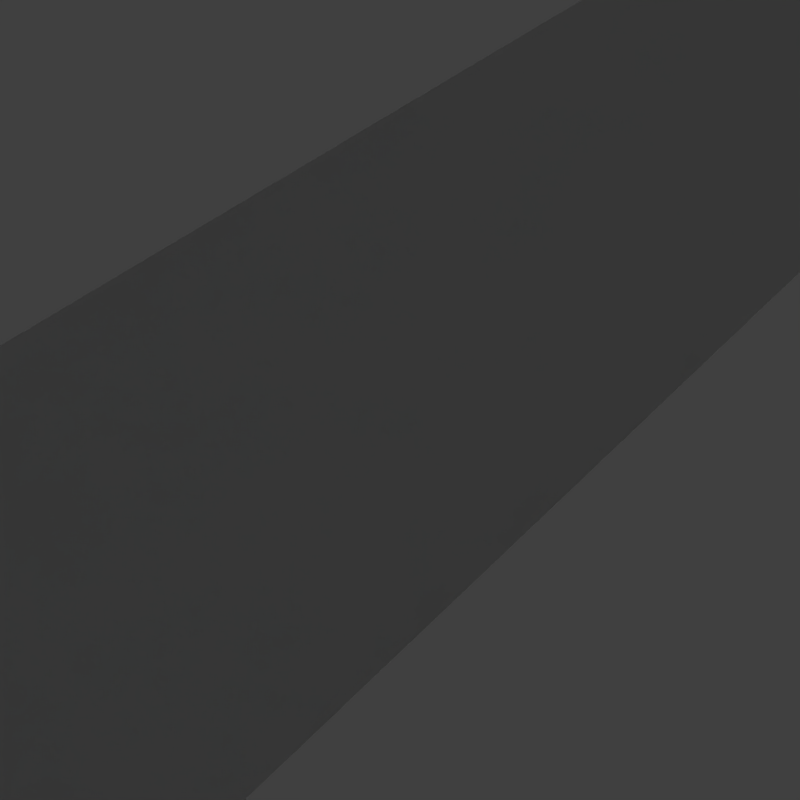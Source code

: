 # Source: TestCase23.blend  (saved by Blender 2.78.0; exported with 4.5.12 LTS)
import bpy
from mathutils import Matrix  # noqa: F401  (used for matrix-valued properties, if any)

bpy.ops.wm.read_factory_settings(use_empty=True)
scene = bpy.context.scene
scene.name = 'Scene'

# ---- collections
col_collection_1 = bpy.data.collections.new('Collection 1'); scene.collection.children.link(col_collection_1)
col_collection_4 = bpy.data.collections.new('Collection 4'); scene.collection.children.link(col_collection_4)

# ---- materials (node trees are filled in below, after node groups)
mat_fake_light = bpy.data.materials.new('Fake light')
mat_fake_light.alpha_threshold = 0.0
mat_fake_light.use_transparent_shadow = False
mat_fake_light.diffuse_color = (1.0, 1.0, 1.0, 1.0)
mat_fake_light.specular_color = (0.0, 0.0, 0.0)
mat_fake_light.roughness = 0.5
mat_grey = bpy.data.materials.new('Grey')
mat_grey.alpha_threshold = 0.0
mat_grey.use_transparent_shadow = False
mat_grey.diffuse_color = (0.3, 0.3, 0.3, 1.0)
mat_grey.specular_color = (0.6, 0.6, 0.6)
mat_grey.roughness = 0.5
mat_grey.line_color = (0.0, 0.0, 0.0, 1.0)

# ---- material node trees

# ---- world
world_world = bpy.data.worlds.new('World'); scene.world = world_world
world_world.color = (0.05088, 0.05088, 0.05088)
world_world.use_sun_shadow = False
world_world.sun_shadow_jitter_overblur = 0.0
world_world.cycles.sampling_method = 'NONE'
world_world.cycles.sample_map_resolution = 256

# ---- cameras
cam_camera_001 = bpy.data.cameras.new('Camera.001')
cam_camera_001.clip_end = 100.0
cam_camera_001.lens = 35.0
cam_camera_001.sensor_width = 32.0
cam_camera_001.sensor_height = 18.0
cam_camera_001.ortho_scale = 7.314
cam_camera_001.dof.focus_distance = 0.0
cam_camera_001.dof.aperture_fstop = 128.0

# ---- lights
light_area = bpy.data.lights.new('Area', 'AREA')
light_area.transmission_factor = 0.0
light_area.energy = 2114.0
light_area.shadow_buffer_clip_start = 0.5
light_area.shadow_soft_size = 15.0
light_area.shadow_maximum_resolution = 0.006
light_area.use_absolute_resolution = True
light_area.shape = 'RECTANGLE'
light_area.size = 15.0
light_area.size_y = 30.0
light_area.cycles.use_multiple_importance_sampling = False

# ---- meshes
me_plane_001 = bpy.data.meshes.new('Plane.001')
me_plane_001.from_pydata([(-0.4831, -0.7724, -0.2224), (0.4602, -0.7496, 0.1598), (-0.4602, 0.7496, -0.1598), (0.4831, 0.7724, 0.2224)], [], [(0, 1, 3, 2)])
me_plane_001.materials.append(mat_fake_light)
me_plane_001.use_remesh_preserve_volume = False
me_plane_001.use_remesh_preserve_attributes = False
me_plane_001.use_mirror_vertex_groups = False
me_plane_001.update()
me_circle_002 = bpy.data.meshes.new('Circle.002')
me_circle_002.from_pydata([(22.48, 4.833, -30.63), (24.7, 1.94, -29.83), (-8.018, 1.94, 40.34), (-10.06, 4.833, 39.16)], [], [(0, 3, 2, 1)])
me_circle_002.materials.append(mat_grey)
me_circle_002.use_remesh_preserve_volume = False
me_circle_002.use_remesh_preserve_attributes = False
me_circle_002.use_mirror_vertex_groups = False
me_circle_002.update()

# ---- objects
ob_ground_001 = bpy.data.objects.new('Ground.001', me_plane_001)
ob_camera_001 = bpy.data.objects.new('Camera.001', cam_camera_001)
ob_area = bpy.data.objects.new('Area', light_area)
ob_circle = bpy.data.objects.new('Circle', me_circle_002)

# ---- transforms, parenting, visibility, modifiers, constraints
ob_ground_001.location = (37.03, 2.504, 17.69)
ob_ground_001.rotation_euler = (-1.8, -4.763, -1.93)
ob_ground_001.scale = (19.85, 19.85, 19.85)
ob_ground_001.lineart.crease_threshold = 0.0
ob_camera_001.location = (-7.655, 7.859, 1.651)
ob_camera_001.rotation_euler = (0.642, 0.01072, 0.3631)
ob_camera_001.lock_rotations_4d = False
ob_camera_001.empty_display_type = 'ARROWS'
ob_camera_001.color = (0.0, 0.0, 0.0, 0.0)
ob_camera_001.display_type = 'WIRE'
ob_camera_001.lineart.crease_threshold = 0.0
ob_area.location = (35.01, 3.02, 17.42)
ob_area.rotation_euler = (3.142, -5.062, -0.1386)
ob_area.lineart.crease_threshold = 0.0
ob_circle.location = (-9.133, 9.149, 0.2099)
ob_circle.rotation_euler = (1.571, -0.0, -0.0)
ob_circle.scale = (0.1605, 0.1605, 0.1605)
ob_circle.lineart.crease_threshold = 0.0

# ---- collection membership
col_collection_1.objects.link(ob_ground_001)
col_collection_1.objects.link(ob_camera_001)
col_collection_1.objects.link(ob_area)
col_collection_4.objects.link(ob_circle)

# ---- scene / render settings (as saved in the file)
scene.camera = ob_camera_001
scene.frame_start = 1; scene.frame_end = 250; scene.frame_set(0)
scene.render.engine = 'BLENDER_EEVEE_NEXT'
scene.render.resolution_x = 512
scene.render.resolution_y = 512
scene.render.resolution_percentage = 50
scene.render.dither_intensity = 0.0
scene.cycles.use_denoising = False
scene.cycles.samples = 10
scene.cycles.sampling_pattern = 'TABULATED_SOBOL'
scene.cycles.light_sampling_threshold = 0.0
scene.cycles.use_adaptive_sampling = False
scene.cycles.use_light_tree = False
scene.cycles.blur_glossy = 0.0
scene.cycles.pixel_filter_type = 'GAUSSIAN'
scene.cycles.sample_clamp_indirect = 0.0
scene.view_settings.view_transform = 'Standard'
bpy.context.view_layer.update()
